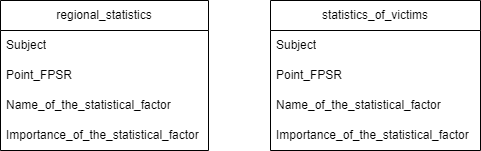

The diagram above was exported from draw.io. Its source (the exported page's mxGraphModel, read from the mxfile embedded in the PNG):
<mxGraphModel dx="1434" dy="786" grid="1" gridSize="10" guides="1" tooltips="1" connect="1" arrows="1" fold="1" page="1" pageScale="1" pageWidth="827" pageHeight="1169" math="0" shadow="0">
  <root>
    <mxCell id="0" />
    <mxCell id="1" parent="0" />
    <mxCell id="0QgGkIWStfsjJ_taDgTB-1" value="regional_statistics" style="swimlane;fontStyle=0;childLayout=stackLayout;horizontal=1;startSize=30;horizontalStack=0;resizeParent=1;resizeParentMax=0;resizeLast=0;collapsible=1;marginBottom=0;whiteSpace=wrap;html=1;" vertex="1" parent="1">
      <mxGeometry x="160" y="320" width="208" height="150" as="geometry" />
    </mxCell>
    <mxCell id="0QgGkIWStfsjJ_taDgTB-2" value="Subject" style="text;strokeColor=none;fillColor=none;align=left;verticalAlign=middle;spacingLeft=4;spacingRight=4;overflow=hidden;points=[[0,0.5],[1,0.5]];portConstraint=eastwest;rotatable=0;whiteSpace=wrap;html=1;" vertex="1" parent="0QgGkIWStfsjJ_taDgTB-1">
      <mxGeometry y="30" width="208" height="30" as="geometry" />
    </mxCell>
    <mxCell id="0QgGkIWStfsjJ_taDgTB-3" value="Point_FPSR" style="text;strokeColor=none;fillColor=none;align=left;verticalAlign=middle;spacingLeft=4;spacingRight=4;overflow=hidden;points=[[0,0.5],[1,0.5]];portConstraint=eastwest;rotatable=0;whiteSpace=wrap;html=1;" vertex="1" parent="0QgGkIWStfsjJ_taDgTB-1">
      <mxGeometry y="60" width="208" height="30" as="geometry" />
    </mxCell>
    <mxCell id="0QgGkIWStfsjJ_taDgTB-4" value="Name_of_the_statistical_factor" style="text;strokeColor=none;fillColor=none;align=left;verticalAlign=middle;spacingLeft=4;spacingRight=4;overflow=hidden;points=[[0,0.5],[1,0.5]];portConstraint=eastwest;rotatable=0;whiteSpace=wrap;html=1;" vertex="1" parent="0QgGkIWStfsjJ_taDgTB-1">
      <mxGeometry y="90" width="208" height="30" as="geometry" />
    </mxCell>
    <mxCell id="0QgGkIWStfsjJ_taDgTB-13" value="Importance_of_the_statistical_factor" style="text;strokeColor=none;fillColor=none;align=left;verticalAlign=middle;spacingLeft=4;spacingRight=4;overflow=hidden;points=[[0,0.5],[1,0.5]];portConstraint=eastwest;rotatable=0;whiteSpace=wrap;html=1;" vertex="1" parent="0QgGkIWStfsjJ_taDgTB-1">
      <mxGeometry y="120" width="208" height="30" as="geometry" />
    </mxCell>
    <mxCell id="0QgGkIWStfsjJ_taDgTB-9" value="statistics_of_victims" style="swimlane;fontStyle=0;childLayout=stackLayout;horizontal=1;startSize=30;horizontalStack=0;resizeParent=1;resizeParentMax=0;resizeLast=0;collapsible=1;marginBottom=0;whiteSpace=wrap;html=1;" vertex="1" parent="1">
      <mxGeometry x="430" y="320" width="210" height="150" as="geometry" />
    </mxCell>
    <mxCell id="0QgGkIWStfsjJ_taDgTB-10" value="Subject" style="text;strokeColor=none;fillColor=none;align=left;verticalAlign=middle;spacingLeft=4;spacingRight=4;overflow=hidden;points=[[0,0.5],[1,0.5]];portConstraint=eastwest;rotatable=0;whiteSpace=wrap;html=1;" vertex="1" parent="0QgGkIWStfsjJ_taDgTB-9">
      <mxGeometry y="30" width="210" height="30" as="geometry" />
    </mxCell>
    <mxCell id="0QgGkIWStfsjJ_taDgTB-11" value="Point_FPSR" style="text;strokeColor=none;fillColor=none;align=left;verticalAlign=middle;spacingLeft=4;spacingRight=4;overflow=hidden;points=[[0,0.5],[1,0.5]];portConstraint=eastwest;rotatable=0;whiteSpace=wrap;html=1;" vertex="1" parent="0QgGkIWStfsjJ_taDgTB-9">
      <mxGeometry y="60" width="210" height="30" as="geometry" />
    </mxCell>
    <mxCell id="0QgGkIWStfsjJ_taDgTB-12" value="Name_of_the_statistical_factor" style="text;strokeColor=none;fillColor=none;align=left;verticalAlign=middle;spacingLeft=4;spacingRight=4;overflow=hidden;points=[[0,0.5],[1,0.5]];portConstraint=eastwest;rotatable=0;whiteSpace=wrap;html=1;" vertex="1" parent="0QgGkIWStfsjJ_taDgTB-9">
      <mxGeometry y="90" width="210" height="30" as="geometry" />
    </mxCell>
    <mxCell id="0QgGkIWStfsjJ_taDgTB-14" value="Importance_of_the_statistical_factor" style="text;strokeColor=none;fillColor=none;align=left;verticalAlign=middle;spacingLeft=4;spacingRight=4;overflow=hidden;points=[[0,0.5],[1,0.5]];portConstraint=eastwest;rotatable=0;whiteSpace=wrap;html=1;" vertex="1" parent="0QgGkIWStfsjJ_taDgTB-9">
      <mxGeometry y="120" width="210" height="30" as="geometry" />
    </mxCell>
  </root>
</mxGraphModel>